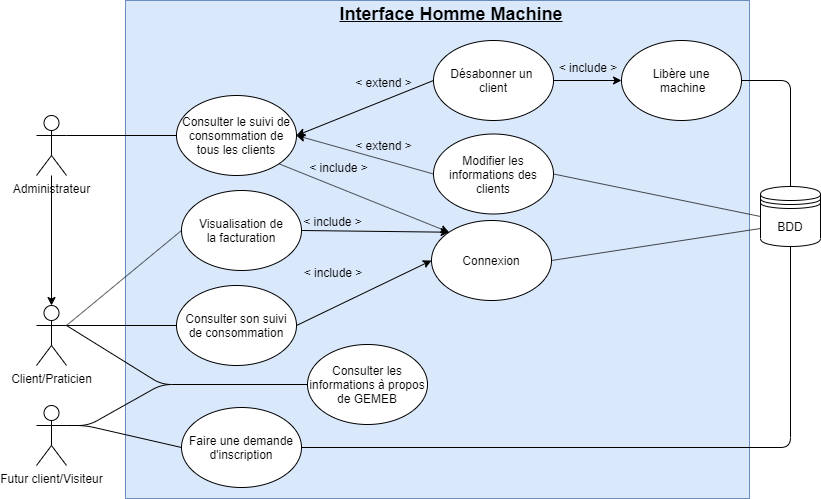

The diagram above was exported from draw.io. Its source (the exported page's mxGraphModel, read from the mxfile embedded in the PNG):
<mxGraphModel dx="1551" dy="607" grid="0" gridSize="10" guides="1" tooltips="1" connect="1" arrows="1" fold="1" page="1" pageScale="1" pageWidth="827" pageHeight="1169" math="0" shadow="0">
  <root>
    <mxCell id="0" />
    <mxCell id="1" parent="0" />
    <mxCell id="uWvGRv39HXdc63JuqwvV-1" value="Administrateur" style="shape=umlActor;verticalLabelPosition=bottom;labelBackgroundColor=#ffffff;verticalAlign=top;html=1;outlineConnect=0;" parent="1" vertex="1">
      <mxGeometry x="31" y="149" width="30" height="60" as="geometry" />
    </mxCell>
    <mxCell id="uWvGRv39HXdc63JuqwvV-5" value="" style="rounded=0;whiteSpace=wrap;html=1;fillColor=#dae8fc;strokeColor=#6c8ebf;" parent="1" vertex="1">
      <mxGeometry x="120" y="34" width="624" height="498" as="geometry" />
    </mxCell>
    <mxCell id="uWvGRv39HXdc63JuqwvV-9" value="Consulter le suivi de consommation de tous les clients" style="ellipse;whiteSpace=wrap;html=1;" parent="1" vertex="1">
      <mxGeometry x="171" y="129" width="120" height="80" as="geometry" />
    </mxCell>
    <mxCell id="uWvGRv39HXdc63JuqwvV-11" value="Client/Praticien" style="shape=umlActor;verticalLabelPosition=bottom;labelBackgroundColor=#ffffff;verticalAlign=top;html=1;" parent="1" vertex="1">
      <mxGeometry x="31" y="339" width="30" height="60" as="geometry" />
    </mxCell>
    <mxCell id="uWvGRv39HXdc63JuqwvV-12" value="Connexion" style="ellipse;whiteSpace=wrap;html=1;" parent="1" vertex="1">
      <mxGeometry x="426" y="254" width="120" height="80" as="geometry" />
    </mxCell>
    <mxCell id="uWvGRv39HXdc63JuqwvV-13" value="&lt;font style=&quot;font-size: 18px&quot;&gt;&lt;b&gt;&lt;u&gt;Interface Homme Machine&lt;/u&gt;&lt;/b&gt;&lt;/font&gt;" style="text;html=1;strokeColor=none;fillColor=none;align=center;verticalAlign=middle;whiteSpace=wrap;rounded=0;" parent="1" vertex="1">
      <mxGeometry x="331" y="38" width="230" height="20" as="geometry" />
    </mxCell>
    <mxCell id="uWvGRv39HXdc63JuqwvV-23" value="Désabonner un &lt;br&gt;client" style="ellipse;whiteSpace=wrap;html=1;" parent="1" vertex="1">
      <mxGeometry x="428" y="74" width="120" height="80" as="geometry" />
    </mxCell>
    <mxCell id="uWvGRv39HXdc63JuqwvV-30" value="Libère une&lt;br&gt;&amp;nbsp;machine" style="ellipse;whiteSpace=wrap;html=1;" parent="1" vertex="1">
      <mxGeometry x="616" y="74" width="120" height="80" as="geometry" />
    </mxCell>
    <mxCell id="uWvGRv39HXdc63JuqwvV-33" value="Consulter son suivi de consommation" style="ellipse;whiteSpace=wrap;html=1;" parent="1" vertex="1">
      <mxGeometry x="171" y="319" width="120" height="80" as="geometry" />
    </mxCell>
    <mxCell id="ZnGUGLYOxCECfH4avCjw-32" value="Faire une demande d'inscription" style="ellipse;whiteSpace=wrap;html=1;" parent="1" vertex="1">
      <mxGeometry x="176" y="441" width="120" height="80" as="geometry" />
    </mxCell>
    <mxCell id="ZnGUGLYOxCECfH4avCjw-33" value="Futur client/Visiteur" style="shape=umlActor;verticalLabelPosition=bottom;labelBackgroundColor=#ffffff;verticalAlign=top;html=1;outlineConnect=0;" parent="1" vertex="1">
      <mxGeometry x="31" y="439" width="30" height="60" as="geometry" />
    </mxCell>
    <mxCell id="ZnGUGLYOxCECfH4avCjw-45" value="Visualisation de&lt;br&gt;la facturation" style="ellipse;whiteSpace=wrap;html=1;" parent="1" vertex="1">
      <mxGeometry x="176" y="224" width="120" height="80" as="geometry" />
    </mxCell>
    <mxCell id="ZnGUGLYOxCECfH4avCjw-48" value="Consulter les informations à propos de GEMEB" style="ellipse;whiteSpace=wrap;html=1;" parent="1" vertex="1">
      <mxGeometry x="302" y="378" width="120" height="80" as="geometry" />
    </mxCell>
    <mxCell id="ZnGUGLYOxCECfH4avCjw-49" value="" style="endArrow=none;html=1;entryX=1;entryY=0.3333333333333333;entryDx=0;entryDy=0;entryPerimeter=0;exitX=0;exitY=0.5;exitDx=0;exitDy=0;" parent="1" source="ZnGUGLYOxCECfH4avCjw-48" target="ZnGUGLYOxCECfH4avCjw-33" edge="1">
      <mxGeometry width="50" height="50" relative="1" as="geometry">
        <mxPoint x="20" y="650" as="sourcePoint" />
        <mxPoint x="70" y="600" as="targetPoint" />
        <Array as="points">
          <mxPoint x="156" y="418" />
          <mxPoint x="83" y="459" />
        </Array>
      </mxGeometry>
    </mxCell>
    <mxCell id="ZnGUGLYOxCECfH4avCjw-52" value="" style="endArrow=none;html=1;exitX=0;exitY=0.5;exitDx=0;exitDy=0;entryX=1;entryY=0.3333333333333333;entryDx=0;entryDy=0;entryPerimeter=0;" parent="1" source="ZnGUGLYOxCECfH4avCjw-32" target="ZnGUGLYOxCECfH4avCjw-33" edge="1">
      <mxGeometry width="50" height="50" relative="1" as="geometry">
        <mxPoint x="20" y="650" as="sourcePoint" />
        <mxPoint x="70" y="600" as="targetPoint" />
        <Array as="points">
          <mxPoint x="80" y="459" />
        </Array>
      </mxGeometry>
    </mxCell>
    <mxCell id="lqItmpKsFyeWHQXkNWfj-15" value="" style="endArrow=none;html=1;entryX=1;entryY=0.5;entryDx=0;entryDy=0;exitX=0.5;exitY=0;exitDx=0;exitDy=0;" parent="1" source="lqItmpKsFyeWHQXkNWfj-1" target="uWvGRv39HXdc63JuqwvV-30" edge="1">
      <mxGeometry width="50" height="50" relative="1" as="geometry">
        <mxPoint x="810" y="310" as="sourcePoint" />
        <mxPoint x="680" y="600" as="targetPoint" />
        <Array as="points">
          <mxPoint x="785" y="114" />
        </Array>
      </mxGeometry>
    </mxCell>
    <mxCell id="lqItmpKsFyeWHQXkNWfj-25" value="&amp;lt; extend &amp;gt;" style="text;html=1;strokeColor=none;fillColor=none;align=center;verticalAlign=middle;whiteSpace=wrap;rounded=0;" parent="1" vertex="1">
      <mxGeometry x="347" y="171" width="63" height="16" as="geometry" />
    </mxCell>
    <mxCell id="lqItmpKsFyeWHQXkNWfj-1" value="BDD" style="shape=datastore;whiteSpace=wrap;html=1;fillColor=#ffffff;" parent="1" vertex="1">
      <mxGeometry x="755" y="220" width="60" height="60" as="geometry" />
    </mxCell>
    <mxCell id="zNHbDeFb29OegtdEF9Vo-6" value="&amp;lt; include &amp;gt;" style="text;html=1;strokeColor=none;fillColor=none;align=center;verticalAlign=middle;whiteSpace=wrap;rounded=0;" vertex="1" parent="1">
      <mxGeometry x="293.5" y="299" width="68" height="13" as="geometry" />
    </mxCell>
    <mxCell id="a7_WOkkSlTtbbt2ZjyXZ-8" value="" style="endArrow=none;html=1;exitX=1;exitY=0.5;exitDx=0;exitDy=0;entryX=0.5;entryY=1;entryDx=0;entryDy=0;" edge="1" parent="1" source="ZnGUGLYOxCECfH4avCjw-32" target="lqItmpKsFyeWHQXkNWfj-1">
      <mxGeometry width="50" height="50" relative="1" as="geometry">
        <mxPoint x="368" y="594" as="sourcePoint" />
        <mxPoint x="418" y="544" as="targetPoint" />
        <Array as="points">
          <mxPoint x="785" y="481" />
        </Array>
      </mxGeometry>
    </mxCell>
    <mxCell id="a7_WOkkSlTtbbt2ZjyXZ-11" value="" style="endArrow=classic;html=1;entryX=0;entryY=0.5;entryDx=0;entryDy=0;exitX=1;exitY=0.5;exitDx=0;exitDy=0;" edge="1" parent="1" source="uWvGRv39HXdc63JuqwvV-33" target="uWvGRv39HXdc63JuqwvV-12">
      <mxGeometry width="50" height="50" relative="1" as="geometry">
        <mxPoint x="425" y="381" as="sourcePoint" />
        <mxPoint x="475" y="331" as="targetPoint" />
        <Array as="points" />
      </mxGeometry>
    </mxCell>
    <mxCell id="a7_WOkkSlTtbbt2ZjyXZ-14" value="" style="endArrow=none;html=1;exitX=1;exitY=0.5;exitDx=0;exitDy=0;entryX=0;entryY=0.7;entryDx=0;entryDy=0;" edge="1" parent="1" source="uWvGRv39HXdc63JuqwvV-12" target="lqItmpKsFyeWHQXkNWfj-1">
      <mxGeometry width="50" height="50" relative="1" as="geometry">
        <mxPoint x="563" y="361" as="sourcePoint" />
        <mxPoint x="613" y="311" as="targetPoint" />
        <Array as="points" />
      </mxGeometry>
    </mxCell>
    <mxCell id="a7_WOkkSlTtbbt2ZjyXZ-15" value="" style="endArrow=classic;html=1;entryX=0;entryY=0.5;entryDx=0;entryDy=0;exitX=1;exitY=0.5;exitDx=0;exitDy=0;" edge="1" parent="1" source="uWvGRv39HXdc63JuqwvV-23" target="uWvGRv39HXdc63JuqwvV-30">
      <mxGeometry width="50" height="50" relative="1" as="geometry">
        <mxPoint x="562" y="253" as="sourcePoint" />
        <mxPoint x="612" y="203" as="targetPoint" />
      </mxGeometry>
    </mxCell>
    <mxCell id="a7_WOkkSlTtbbt2ZjyXZ-20" value="" style="endArrow=classic;html=1;exitX=1;exitY=0.5;exitDx=0;exitDy=0;entryX=0;entryY=0;entryDx=0;entryDy=0;" edge="1" parent="1" source="ZnGUGLYOxCECfH4avCjw-45" target="uWvGRv39HXdc63JuqwvV-12">
      <mxGeometry width="50" height="50" relative="1" as="geometry">
        <mxPoint x="505" y="489" as="sourcePoint" />
        <mxPoint x="555" y="439" as="targetPoint" />
        <Array as="points" />
      </mxGeometry>
    </mxCell>
    <mxCell id="a7_WOkkSlTtbbt2ZjyXZ-25" value="" style="endArrow=classic;html=1;entryX=0;entryY=0;entryDx=0;entryDy=0;exitX=1;exitY=1;exitDx=0;exitDy=0;" edge="1" parent="1" source="uWvGRv39HXdc63JuqwvV-9" target="uWvGRv39HXdc63JuqwvV-12">
      <mxGeometry width="50" height="50" relative="1" as="geometry">
        <mxPoint x="278.42640687119274" y="100.2842712474619" as="sourcePoint" />
        <mxPoint x="338.75" y="193" as="targetPoint" />
        <Array as="points" />
      </mxGeometry>
    </mxCell>
    <mxCell id="a7_WOkkSlTtbbt2ZjyXZ-27" value="&amp;lt; include &amp;gt;" style="text;html=1;strokeColor=none;fillColor=none;align=center;verticalAlign=middle;whiteSpace=wrap;rounded=0;" vertex="1" parent="1">
      <mxGeometry x="548" y="94" width="70" height="14" as="geometry" />
    </mxCell>
    <mxCell id="a7_WOkkSlTtbbt2ZjyXZ-43" value="&amp;lt; include &amp;gt;" style="text;html=1;strokeColor=none;fillColor=none;align=center;verticalAlign=middle;whiteSpace=wrap;rounded=0;" vertex="1" parent="1">
      <mxGeometry x="302" y="195" width="63" height="12" as="geometry" />
    </mxCell>
    <mxCell id="a7_WOkkSlTtbbt2ZjyXZ-44" value="&amp;lt; include &amp;gt;" style="text;html=1;strokeColor=none;fillColor=none;align=center;verticalAlign=middle;whiteSpace=wrap;rounded=0;" vertex="1" parent="1">
      <mxGeometry x="296" y="247.5" width="63" height="14" as="geometry" />
    </mxCell>
    <mxCell id="a7_WOkkSlTtbbt2ZjyXZ-47" value="" style="endArrow=none;html=1;exitX=1;exitY=0.3333333333333333;exitDx=0;exitDy=0;exitPerimeter=0;entryX=0;entryY=0.5;entryDx=0;entryDy=0;" edge="1" parent="1" source="uWvGRv39HXdc63JuqwvV-11" target="ZnGUGLYOxCECfH4avCjw-48">
      <mxGeometry width="50" height="50" relative="1" as="geometry">
        <mxPoint x="415" y="481" as="sourcePoint" />
        <mxPoint x="465" y="431" as="targetPoint" />
        <Array as="points">
          <mxPoint x="156" y="418" />
        </Array>
      </mxGeometry>
    </mxCell>
    <mxCell id="a7_WOkkSlTtbbt2ZjyXZ-48" value="" style="endArrow=none;html=1;exitX=1;exitY=0.3333333333333333;exitDx=0;exitDy=0;exitPerimeter=0;entryX=0;entryY=0.5;entryDx=0;entryDy=0;" edge="1" parent="1" source="uWvGRv39HXdc63JuqwvV-11" target="ZnGUGLYOxCECfH4avCjw-45">
      <mxGeometry width="50" height="50" relative="1" as="geometry">
        <mxPoint x="425" y="491" as="sourcePoint" />
        <mxPoint x="475" y="441" as="targetPoint" />
        <Array as="points" />
      </mxGeometry>
    </mxCell>
    <mxCell id="a7_WOkkSlTtbbt2ZjyXZ-49" value="" style="endArrow=none;html=1;exitX=1;exitY=0.3333333333333333;exitDx=0;exitDy=0;exitPerimeter=0;entryX=0;entryY=0.5;entryDx=0;entryDy=0;" edge="1" parent="1" source="uWvGRv39HXdc63JuqwvV-11" target="uWvGRv39HXdc63JuqwvV-33">
      <mxGeometry width="50" height="50" relative="1" as="geometry">
        <mxPoint x="435" y="501" as="sourcePoint" />
        <mxPoint x="485" y="451" as="targetPoint" />
        <Array as="points" />
      </mxGeometry>
    </mxCell>
    <mxCell id="a7_WOkkSlTtbbt2ZjyXZ-53" value="" style="endArrow=none;html=1;exitX=1;exitY=0.3333333333333333;exitDx=0;exitDy=0;exitPerimeter=0;entryX=0;entryY=0.5;entryDx=0;entryDy=0;" edge="1" parent="1" source="uWvGRv39HXdc63JuqwvV-1" target="uWvGRv39HXdc63JuqwvV-9">
      <mxGeometry width="50" height="50" relative="1" as="geometry">
        <mxPoint x="162" y="49" as="sourcePoint" />
        <mxPoint x="212" y="-1" as="targetPoint" />
        <Array as="points" />
      </mxGeometry>
    </mxCell>
    <mxCell id="a7_WOkkSlTtbbt2ZjyXZ-55" value="" style="endArrow=classic;html=1;entryX=0.5;entryY=0;entryDx=0;entryDy=0;entryPerimeter=0;" edge="1" parent="1" source="uWvGRv39HXdc63JuqwvV-1" target="uWvGRv39HXdc63JuqwvV-11">
      <mxGeometry width="50" height="50" relative="1" as="geometry">
        <mxPoint x="35" y="224" as="sourcePoint" />
        <mxPoint x="71" y="223" as="targetPoint" />
      </mxGeometry>
    </mxCell>
    <mxCell id="a7_WOkkSlTtbbt2ZjyXZ-57" value="Modifier les informations des clients" style="ellipse;whiteSpace=wrap;html=1;" vertex="1" parent="1">
      <mxGeometry x="428" y="167.5" width="120" height="80" as="geometry" />
    </mxCell>
    <mxCell id="a7_WOkkSlTtbbt2ZjyXZ-58" value="" style="endArrow=classic;html=1;entryX=1;entryY=0.5;entryDx=0;entryDy=0;exitX=0;exitY=0.5;exitDx=0;exitDy=0;" edge="1" parent="1" source="uWvGRv39HXdc63JuqwvV-23" target="uWvGRv39HXdc63JuqwvV-9">
      <mxGeometry width="50" height="50" relative="1" as="geometry">
        <mxPoint x="324" y="168" as="sourcePoint" />
        <mxPoint x="374" y="118" as="targetPoint" />
      </mxGeometry>
    </mxCell>
    <mxCell id="a7_WOkkSlTtbbt2ZjyXZ-60" value="" style="endArrow=classic;html=1;entryX=1;entryY=0.5;entryDx=0;entryDy=0;exitX=0;exitY=0.5;exitDx=0;exitDy=0;" edge="1" parent="1" source="a7_WOkkSlTtbbt2ZjyXZ-57" target="uWvGRv39HXdc63JuqwvV-9">
      <mxGeometry width="50" height="50" relative="1" as="geometry">
        <mxPoint x="597" y="229" as="sourcePoint" />
        <mxPoint x="647" y="179" as="targetPoint" />
        <Array as="points" />
      </mxGeometry>
    </mxCell>
    <mxCell id="a7_WOkkSlTtbbt2ZjyXZ-61" value="&amp;lt; extend &amp;gt;" style="text;html=1;strokeColor=none;fillColor=none;align=center;verticalAlign=middle;whiteSpace=wrap;rounded=0;" vertex="1" parent="1">
      <mxGeometry x="347" y="108" width="63" height="16" as="geometry" />
    </mxCell>
    <mxCell id="a7_WOkkSlTtbbt2ZjyXZ-64" value="" style="endArrow=none;html=1;entryX=1;entryY=0.5;entryDx=0;entryDy=0;exitX=0;exitY=0.5;exitDx=0;exitDy=0;" edge="1" parent="1" source="lqItmpKsFyeWHQXkNWfj-1" target="a7_WOkkSlTtbbt2ZjyXZ-57">
      <mxGeometry width="50" height="50" relative="1" as="geometry">
        <mxPoint x="627" y="243" as="sourcePoint" />
        <mxPoint x="677" y="193" as="targetPoint" />
      </mxGeometry>
    </mxCell>
  </root>
</mxGraphModel>